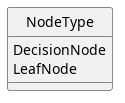

The diagram above was rendered by PlantUML. Its source (embedded in the PNG):
@startuml
skinparam linetype ortho
skinparam nodesep 80
skinparam ranksep 100
skinparam classAttributeIconSize 0
skinparam packageStyle rectangle
skinparam style strictuml


enum NodeType{
DecisionNode
LeafNode


}

@enduml